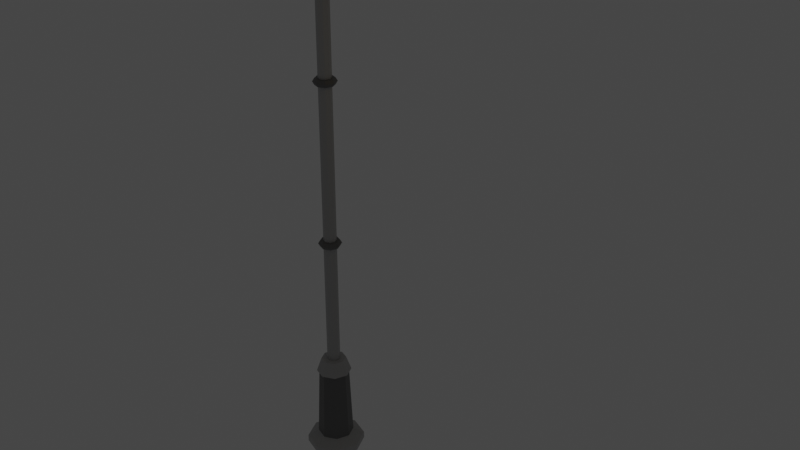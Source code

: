 # Source: Street_Lamp.blend  (saved by Blender 3.5.10; exported with 4.5.12 LTS)
import bpy
from mathutils import Matrix  # noqa: F401  (used for matrix-valued properties, if any)

bpy.ops.wm.read_factory_settings(use_empty=True)
scene = bpy.context.scene
scene.name = 'Scene'

# ---- collections
col_collection = bpy.data.collections.new('Collection'); scene.collection.children.link(col_collection)

# ---- materials (node trees are filled in below, after node groups)
mat_light_metal = bpy.data.materials.new('Light Metal')
mat_light_metal.use_transparent_shadow = False
mat_dark_metal = bpy.data.materials.new('Dark Metal')
mat_dark_metal.use_transparent_shadow = False
mat_light_material = bpy.data.materials.new('Light Material')
mat_light_material.use_transparent_shadow = False

# ---- material node trees
mat_light_metal.use_nodes = True; mat_light_metal.node_tree.nodes.clear()
_N = mat_light_metal.node_tree.nodes; _L = mat_light_metal.node_tree.links
n0 = _N.new('ShaderNodeBsdfPrincipled'); n0.name = 'Principled BSDF'; n0.location = (10, 300)
n0.distribution = 'GGX'
n0.subsurface_method = 'RANDOM_WALK_SKIN'
n0.inputs[0].default_value = (0.448, 0.448, 0.448, 1.0)
n0.inputs[3].default_value = 1.45
n0.inputs[27].default_value = (0.0, 0.0, 0.0, 1.0)
n0.inputs[28].default_value = 1.0
n1 = _N.new('ShaderNodeOutputMaterial'); n1.name = 'Material Output'; n1.location = (300, 300)
_L.new(n0.outputs[0], n1.inputs[0])
n1.is_active_output = True
mat_dark_metal.use_nodes = True; mat_dark_metal.node_tree.nodes.clear()
_N = mat_dark_metal.node_tree.nodes; _L = mat_dark_metal.node_tree.links
n0 = _N.new('ShaderNodeBsdfPrincipled'); n0.name = 'Principled BSDF'; n0.location = (10, 300)
n0.distribution = 'GGX'
n0.subsurface_method = 'RANDOM_WALK_SKIN'
n0.inputs[0].default_value = (0.1574, 0.1574, 0.1574, 1.0)
n0.inputs[3].default_value = 1.45
n0.inputs[27].default_value = (0.0, 0.0, 0.0, 1.0)
n0.inputs[28].default_value = 1.0
n1 = _N.new('ShaderNodeOutputMaterial'); n1.name = 'Material Output'; n1.location = (300, 300)
_L.new(n0.outputs[0], n1.inputs[0])
n1.is_active_output = True
mat_light_material.use_nodes = True; mat_light_material.node_tree.nodes.clear()
_N = mat_light_material.node_tree.nodes; _L = mat_light_material.node_tree.links
n0 = _N.new('ShaderNodeBsdfPrincipled'); n0.name = 'Principled BSDF'; n0.location = (10, 300)
n0.distribution = 'GGX'
n0.subsurface_method = 'RANDOM_WALK_SKIN'
n0.inputs[0].default_value = (0.8, 0.5585, 0.0, 1.0)
n0.inputs[3].default_value = 1.45
n0.inputs[13].default_value = 1.0
n0.inputs[27].default_value = (1.0, 0.6157, 0.0, 1.0)
n0.inputs[28].default_value = 1.0
n1 = _N.new('ShaderNodeOutputMaterial'); n1.name = 'Material Output'; n1.location = (300, 300)
_L.new(n0.outputs[0], n1.inputs[0])
n1.is_active_output = True

# ---- world
world_world = bpy.data.worlds.new('World'); scene.world = world_world
world_world.use_nodes = True; world_world.node_tree.nodes.clear()
_N = world_world.node_tree.nodes; _L = world_world.node_tree.links
n0 = _N.new('ShaderNodeOutputWorld'); n0.name = 'World Output'; n0.location = (300, 300)
n1 = _N.new('ShaderNodeBackground'); n1.name = 'Background'; n1.location = (10, 300)
n1.inputs[0].default_value = (0.05088, 0.05088, 0.05088, 1.0)
_L.new(n1.outputs[0], n0.inputs[0])
n0.is_active_output = True
world_world.color = (0.05088, 0.05088, 0.05088)
world_world.use_sun_shadow = False
world_world.sun_shadow_jitter_overblur = 0.0

# ---- lights
light_spot = bpy.data.lights.new('Spot', 'SPOT')
light_spot.color = (1.0, 1.0, 0.5929)
light_spot.transmission_factor = 0.0
light_spot.energy = 61.9
light_spot.shadow_maximum_resolution = 0.006
light_spot.use_absolute_resolution = True
light_spot.spot_size = 0.9529

# ---- meshes
me_cylinder = bpy.data.meshes.new('Cylinder')
me_cylinder.from_pydata([(0.0, 1.0, -1.0), (0.0, 1.0, 1.0), (0.7071, 0.7071, -1.0), (0.7071, 0.7071, 1.0), (1.0, 0.0, -1.0), (1.0, 0.0, 1.0), (0.7071, -0.7071, -1.0), (0.7071, -0.7071, 1.0), (0.0, -1.0, -1.0), (0.0, -1.0, 1.0), (-0.7071, -0.7071, -1.0), (-0.7071, -0.7071, 1.0), (-1.0, 0.0, -1.0), (-1.0, 0.0, 1.0), (-0.7071, 0.7071, -1.0), (-0.7071, 0.7071, 1.0)], [], [(0, 1, 3, 2), (2, 3, 5, 4), (4, 5, 7, 6), (6, 7, 9, 8), (8, 9, 11, 10), (10, 11, 13, 12), (3, 1, 15, 13, 11, 9, 7, 5), (12, 13, 15, 14), (14, 15, 1, 0), (0, 2, 4, 6, 8, 10, 12, 14)])
_uv = me_cylinder.uv_layers.new(name='UVMap')
_uv.uv.foreach_set('vector', [1.0, 0.5, 1.0, 1.0, 0.875, 1.0, 0.875, 0.5, 0.875, 0.5, 0.875, 1.0, 0.75, 1.0, 0.75, 0.5, 0.75, 0.5, 0.75, 1.0, 0.625, 1.0, 0.625, 0.5, 0.625, 0.5, 0.625, 1.0, 0.5, 1.0, 0.5, 0.5, 0.5, 0.5, 0.5, 1.0, 0.375, 1.0, 0.375, 0.5, 0.375, 0.5, 0.375, 1.0, 0.25, 1.0, 0.25, 0.5, 0.4197, 0.4197, 0.25, 0.49, 0.08029, 0.4197, 0.01, 0.25, 0.08029, 0.08029, 0.25, 0.01, 0.4197, 0.08029, 0.49, 0.25, 0.25, 0.5, 0.25, 1.0, 0.125, 1.0, 0.125, 0.5, 0.125, 0.5, 0.125, 1.0, 0.0, 1.0, 0.0, 0.5, 0.75, 0.49, 0.9197, 0.4197, 0.99, 0.25, 0.9197, 0.08029, 0.75, 0.01, 0.5803, 0.08029, 0.51, 0.25, 0.5803, 0.4197])
me_cylinder.materials.append(mat_light_metal)
me_cylinder.update()
me_cylinder_001 = bpy.data.meshes.new('Cylinder.001')
me_cylinder_001.from_pydata([(0.0, 0.8424, -1.0), (0.0, 0.8302, 1.0), (0.5957, 0.5957, -1.0), (0.5871, 0.5871, 1.0), (0.8424, 1.432e-09, -1.0), (0.8302, 1.543e-09, 1.0), (0.5957, -0.5957, -1.0), (0.5871, -0.5871, 1.0), (0.0, -0.8424, -1.0), (0.0, -0.8302, 1.0), (-0.5957, -0.5957, -1.0), (-0.5871, -0.5871, 1.0), (-0.8424, 1.432e-09, -1.0), (-0.8302, 1.543e-09, 1.0), (-0.5957, 0.5957, -1.0), (-0.5871, 0.5871, 1.0), (0.0, 1.0, 0.0), (0.7071, 0.7071, 0.0), (1.0, 0.0, 0.0), (0.7071, -0.7071, 0.0), (0.0, -1.0, 0.0), (-0.7071, -0.7071, 0.0), (-1.0, 0.0, 0.0), (-0.7071, 0.7071, 0.0)], [], [(16, 1, 3, 17), (17, 3, 5, 18), (18, 5, 7, 19), (19, 7, 9, 20), (20, 9, 11, 21), (21, 11, 13, 22), (3, 1, 15, 13, 11, 9, 7, 5), (22, 13, 15, 23), (23, 15, 1, 16), (0, 2, 4, 6, 8, 10, 12, 14), (14, 23, 16, 0), (12, 22, 23, 14), (10, 21, 22, 12), (8, 20, 21, 10), (6, 19, 20, 8), (4, 18, 19, 6), (2, 17, 18, 4), (0, 16, 17, 2)])
_uv = me_cylinder_001.uv_layers.new(name='UVMap')
_uv.uv.foreach_set('vector', [1.0, 0.75, 1.0, 1.0, 0.875, 1.0, 0.875, 0.75, 0.875, 0.75, 0.875, 1.0, 0.75, 1.0, 0.75, 0.75, 0.75, 0.75, 0.75, 1.0, 0.625, 1.0, 0.625, 0.75, 0.625, 0.75, 0.625, 1.0, 0.5, 1.0, 0.5, 0.75, 0.5, 0.75, 0.5, 1.0, 0.375, 1.0, 0.375, 0.75, 0.375, 0.75, 0.375, 1.0, 0.25, 1.0, 0.25, 0.75, 0.4197, 0.4197, 0.25, 0.49, 0.08029, 0.4197, 0.01, 0.25, 0.08029, 0.08029, 0.25, 0.01, 0.4197, 0.08029, 0.49, 0.25, 0.25, 0.75, 0.25, 1.0, 0.125, 1.0, 0.125, 0.75, 0.125, 0.75, 0.125, 1.0, 0.0, 1.0, 0.0, 0.75, 0.75, 0.49, 0.9197, 0.4197, 0.99, 0.25, 0.9197, 0.08029, 0.75, 0.01, 0.5803, 0.08029, 0.51, 0.25, 0.5803, 0.4197, 0.125, 0.5, 0.125, 0.75, 0.0, 0.75, 0.0, 0.5, 0.25, 0.5, 0.25, 0.75, 0.125, 0.75, 0.125, 0.5, 0.375, 0.5, 0.375, 0.75, 0.25, 0.75, 0.25, 0.5, 0.5, 0.5, 0.5, 0.75, 0.375, 0.75, 0.375, 0.5, 0.625, 0.5, 0.625, 0.75, 0.5, 0.75, 0.5, 0.5, 0.75, 0.5, 0.75, 0.75, 0.625, 0.75, 0.625, 0.5, 0.875, 0.5, 0.875, 0.75, 0.75, 0.75, 0.75, 0.5, 1.0, 0.5, 1.0, 0.75, 0.875, 0.75, 0.875, 0.5])
me_cylinder_001.materials.append(mat_dark_metal)
me_cylinder_001.update()
me_cylinder_002 = bpy.data.meshes.new('Cylinder.002')
me_cylinder_002.from_pydata([(0.0, 0.8424, -1.0), (0.0, 0.8302, 1.0), (0.5957, 0.5957, -1.0), (0.5871, 0.5871, 1.0), (0.8424, 1.432e-09, -1.0), (0.8302, 1.543e-09, 1.0), (0.5957, -0.5957, -1.0), (0.5871, -0.5871, 1.0), (0.0, -0.8424, -1.0), (0.0, -0.8302, 1.0), (-0.5957, -0.5957, -1.0), (-0.5871, -0.5871, 1.0), (-0.8424, 1.432e-09, -1.0), (-0.8302, 1.543e-09, 1.0), (-0.5957, 0.5957, -1.0), (-0.5871, 0.5871, 1.0), (0.0, 1.0, 0.0), (0.7071, 0.7071, 0.0), (1.0, 0.0, 0.0), (0.7071, -0.7071, 0.0), (0.0, -1.0, 0.0), (-0.7071, -0.7071, 0.0), (-1.0, 0.0, 0.0), (-0.7071, 0.7071, 0.0)], [], [(16, 1, 3, 17), (17, 3, 5, 18), (18, 5, 7, 19), (19, 7, 9, 20), (20, 9, 11, 21), (21, 11, 13, 22), (3, 1, 15, 13, 11, 9, 7, 5), (22, 13, 15, 23), (23, 15, 1, 16), (0, 2, 4, 6, 8, 10, 12, 14), (14, 23, 16, 0), (12, 22, 23, 14), (10, 21, 22, 12), (8, 20, 21, 10), (6, 19, 20, 8), (4, 18, 19, 6), (2, 17, 18, 4), (0, 16, 17, 2)])
_uv = me_cylinder_002.uv_layers.new(name='UVMap')
_uv.uv.foreach_set('vector', [1.0, 0.75, 1.0, 1.0, 0.875, 1.0, 0.875, 0.75, 0.875, 0.75, 0.875, 1.0, 0.75, 1.0, 0.75, 0.75, 0.75, 0.75, 0.75, 1.0, 0.625, 1.0, 0.625, 0.75, 0.625, 0.75, 0.625, 1.0, 0.5, 1.0, 0.5, 0.75, 0.5, 0.75, 0.5, 1.0, 0.375, 1.0, 0.375, 0.75, 0.375, 0.75, 0.375, 1.0, 0.25, 1.0, 0.25, 0.75, 0.4197, 0.4197, 0.25, 0.49, 0.08029, 0.4197, 0.01, 0.25, 0.08029, 0.08029, 0.25, 0.01, 0.4197, 0.08029, 0.49, 0.25, 0.25, 0.75, 0.25, 1.0, 0.125, 1.0, 0.125, 0.75, 0.125, 0.75, 0.125, 1.0, 0.0, 1.0, 0.0, 0.75, 0.75, 0.49, 0.9197, 0.4197, 0.99, 0.25, 0.9197, 0.08029, 0.75, 0.01, 0.5803, 0.08029, 0.51, 0.25, 0.5803, 0.4197, 0.125, 0.5, 0.125, 0.75, 0.0, 0.75, 0.0, 0.5, 0.25, 0.5, 0.25, 0.75, 0.125, 0.75, 0.125, 0.5, 0.375, 0.5, 0.375, 0.75, 0.25, 0.75, 0.25, 0.5, 0.5, 0.5, 0.5, 0.75, 0.375, 0.75, 0.375, 0.5, 0.625, 0.5, 0.625, 0.75, 0.5, 0.75, 0.5, 0.5, 0.75, 0.5, 0.75, 0.75, 0.625, 0.75, 0.625, 0.5, 0.875, 0.5, 0.875, 0.75, 0.75, 0.75, 0.75, 0.5, 1.0, 0.5, 1.0, 0.75, 0.875, 0.75, 0.875, 0.5])
me_cylinder_002.materials.append(mat_dark_metal)
me_cylinder_002.update()
me_cylinder_003 = bpy.data.meshes.new('Cylinder.003')
me_cylinder_003.from_pydata([(0.0, 1.0, -1.0), (0.0, 1.0, 1.0), (0.7071, 0.7071, -1.0), (0.7071, 0.7071, 1.0), (1.0, 0.0, -1.0), (1.0, 0.0, 1.0), (0.7071, -0.7071, -1.0), (0.7071, -0.7071, 1.0), (0.0, -1.0, -1.0), (0.0, -1.0, 1.0), (-0.7071, -0.7071, -1.0), (-0.7071, -0.7071, 1.0), (-1.0, 0.0, -1.0), (-1.0, 0.0, 1.0), (-0.7071, 0.7071, -1.0), (-0.7071, 0.7071, 1.0)], [], [(0, 1, 3, 2), (2, 3, 5, 4), (4, 5, 7, 6), (6, 7, 9, 8), (8, 9, 11, 10), (10, 11, 13, 12), (3, 1, 15, 13, 11, 9, 7, 5), (12, 13, 15, 14), (14, 15, 1, 0), (0, 2, 4, 6, 8, 10, 12, 14)])
_uv = me_cylinder_003.uv_layers.new(name='UVMap')
_uv.uv.foreach_set('vector', [1.0, 0.5, 1.0, 1.0, 0.875, 1.0, 0.875, 0.5, 0.875, 0.5, 0.875, 1.0, 0.75, 1.0, 0.75, 0.5, 0.75, 0.5, 0.75, 1.0, 0.625, 1.0, 0.625, 0.5, 0.625, 0.5, 0.625, 1.0, 0.5, 1.0, 0.5, 0.5, 0.5, 0.5, 0.5, 1.0, 0.375, 1.0, 0.375, 0.5, 0.375, 0.5, 0.375, 1.0, 0.25, 1.0, 0.25, 0.5, 0.4197, 0.4197, 0.25, 0.49, 0.08029, 0.4197, 0.01, 0.25, 0.08029, 0.08029, 0.25, 0.01, 0.4197, 0.08029, 0.49, 0.25, 0.25, 0.5, 0.25, 1.0, 0.125, 1.0, 0.125, 0.5, 0.125, 0.5, 0.125, 1.0, 0.0, 1.0, 0.0, 0.5, 0.75, 0.49, 0.9197, 0.4197, 0.99, 0.25, 0.9197, 0.08029, 0.75, 0.01, 0.5803, 0.08029, 0.51, 0.25, 0.5803, 0.4197])
me_cylinder_003.materials.append(mat_dark_metal)
me_cylinder_003.update()
me_cylinder_004 = bpy.data.meshes.new('Cylinder.004')
me_cylinder_004.from_pydata([(0.0, 1.0, -1.0), (0.0, 1.0, 1.0), (0.7071, 0.7071, -1.0), (0.7071, 0.7071, 1.0), (1.0, 0.0, -1.0), (1.0, 0.0, 1.0), (0.7071, -0.7071, -1.0), (0.7071, -0.7071, 1.0), (0.0, -1.0, -1.0), (0.0, -1.0, 1.0), (-0.7071, -0.7071, -1.0), (-0.7071, -0.7071, 1.0), (-1.0, 0.0, -1.0), (-1.0, 0.0, 1.0), (-0.7071, 0.7071, -1.0), (-0.7071, 0.7071, 1.0)], [], [(0, 1, 3, 2), (2, 3, 5, 4), (4, 5, 7, 6), (6, 7, 9, 8), (8, 9, 11, 10), (10, 11, 13, 12), (3, 1, 15, 13, 11, 9, 7, 5), (12, 13, 15, 14), (14, 15, 1, 0), (0, 2, 4, 6, 8, 10, 12, 14)])
_uv = me_cylinder_004.uv_layers.new(name='UVMap')
_uv.uv.foreach_set('vector', [1.0, 0.5, 1.0, 1.0, 0.875, 1.0, 0.875, 0.5, 0.875, 0.5, 0.875, 1.0, 0.75, 1.0, 0.75, 0.5, 0.75, 0.5, 0.75, 1.0, 0.625, 1.0, 0.625, 0.5, 0.625, 0.5, 0.625, 1.0, 0.5, 1.0, 0.5, 0.5, 0.5, 0.5, 0.5, 1.0, 0.375, 1.0, 0.375, 0.5, 0.375, 0.5, 0.375, 1.0, 0.25, 1.0, 0.25, 0.5, 0.4197, 0.4197, 0.25, 0.49, 0.08029, 0.4197, 0.01, 0.25, 0.08029, 0.08029, 0.25, 0.01, 0.4197, 0.08029, 0.49, 0.25, 0.25, 0.5, 0.25, 1.0, 0.125, 1.0, 0.125, 0.5, 0.125, 0.5, 0.125, 1.0, 0.0, 1.0, 0.0, 0.5, 0.75, 0.49, 0.9197, 0.4197, 0.99, 0.25, 0.9197, 0.08029, 0.75, 0.01, 0.5803, 0.08029, 0.51, 0.25, 0.5803, 0.4197])
me_cylinder_004.materials.append(mat_dark_metal)
me_cylinder_004.update()
me_cylinder_005 = bpy.data.meshes.new('Cylinder.005')
me_cylinder_005.from_pydata([(0.0, 1.0, -1.0), (-9.378e-08, 0.6066, 1.0), (0.7071, 0.7071, -1.0), (0.429, 0.429, 1.0), (1.0, 0.0, -1.0), (0.6066, 0.0, 1.0), (0.7071, -0.7071, -1.0), (0.429, -0.429, 1.0), (0.0, -1.0, -1.0), (-9.378e-08, -0.6066, 1.0), (-0.7071, -0.7071, -1.0), (-0.429, -0.429, 1.0), (-1.0, 0.0, -1.0), (-0.6066, 0.0, 1.0), (-0.7071, 0.7071, -1.0), (-0.429, 0.429, 1.0), (0.0, 1.0, 0.0), (0.7071, 0.7071, 0.0), (1.0, 0.0, 0.0), (0.7071, -0.7071, 0.0), (0.0, -1.0, 0.0), (-0.7071, -0.7071, 0.0), (-1.0, 0.0, 0.0), (-0.7071, 0.7071, 0.0)], [], [(16, 1, 3, 17), (17, 3, 5, 18), (18, 5, 7, 19), (19, 7, 9, 20), (20, 9, 11, 21), (21, 11, 13, 22), (3, 1, 15, 13, 11, 9, 7, 5), (22, 13, 15, 23), (23, 15, 1, 16), (0, 2, 4, 6, 8, 10, 12, 14), (14, 23, 16, 0), (12, 22, 23, 14), (10, 21, 22, 12), (8, 20, 21, 10), (6, 19, 20, 8), (4, 18, 19, 6), (2, 17, 18, 4), (0, 16, 17, 2)])
_uv = me_cylinder_005.uv_layers.new(name='UVMap')
_uv.uv.foreach_set('vector', [1.0, 0.75, 1.0, 1.0, 0.875, 1.0, 0.875, 0.75, 0.875, 0.75, 0.875, 1.0, 0.75, 1.0, 0.75, 0.75, 0.75, 0.75, 0.75, 1.0, 0.625, 1.0, 0.625, 0.75, 0.625, 0.75, 0.625, 1.0, 0.5, 1.0, 0.5, 0.75, 0.5, 0.75, 0.5, 1.0, 0.375, 1.0, 0.375, 0.75, 0.375, 0.75, 0.375, 1.0, 0.25, 1.0, 0.25, 0.75, 0.4197, 0.4197, 0.25, 0.49, 0.08029, 0.4197, 0.01, 0.25, 0.08029, 0.08029, 0.25, 0.01, 0.4197, 0.08029, 0.49, 0.25, 0.25, 0.75, 0.25, 1.0, 0.125, 1.0, 0.125, 0.75, 0.125, 0.75, 0.125, 1.0, 0.0, 1.0, 0.0, 0.75, 0.75, 0.49, 0.9197, 0.4197, 0.99, 0.25, 0.9197, 0.08029, 0.75, 0.01, 0.5803, 0.08029, 0.51, 0.25, 0.5803, 0.4197, 0.125, 0.5, 0.125, 0.75, 0.0, 0.75, 0.0, 0.5, 0.25, 0.5, 0.25, 0.75, 0.125, 0.75, 0.125, 0.5, 0.375, 0.5, 0.375, 0.75, 0.25, 0.75, 0.25, 0.5, 0.5, 0.5, 0.5, 0.75, 0.375, 0.75, 0.375, 0.5, 0.625, 0.5, 0.625, 0.75, 0.5, 0.75, 0.5, 0.5, 0.75, 0.5, 0.75, 0.75, 0.625, 0.75, 0.625, 0.5, 0.875, 0.5, 0.875, 0.75, 0.75, 0.75, 0.75, 0.5, 1.0, 0.5, 1.0, 0.75, 0.875, 0.75, 0.875, 0.5])
me_cylinder_005.materials.append(mat_light_metal)
me_cylinder_005.update()
me_cylinder_006 = bpy.data.meshes.new('Cylinder.006')
me_cylinder_006.from_pydata([(0.0, 2.319, -1.0), (0.0, 2.81, 1.0), (1.64, 1.64, -1.0), (1.987, 1.987, 1.0), (2.319, 1.068e-08, -1.0), (2.81, 1.465e-08, 1.0), (1.64, -1.64, -1.0), (1.987, -1.987, 1.0), (0.0, -2.319, -1.0), (0.0, -2.81, 1.0), (-1.64, -1.64, -1.0), (-1.987, -1.987, 1.0), (-2.319, 1.068e-08, -1.0), (-2.81, 1.465e-08, 1.0), (-1.64, 1.64, -1.0), (-1.987, 1.987, 1.0)], [], [(0, 1, 3, 2), (2, 3, 5, 4), (4, 5, 7, 6), (6, 7, 9, 8), (8, 9, 11, 10), (10, 11, 13, 12), (3, 1, 15, 13, 11, 9, 7, 5), (12, 13, 15, 14), (14, 15, 1, 0), (0, 2, 4, 6, 8, 10, 12, 14)])
_uv = me_cylinder_006.uv_layers.new(name='UVMap')
_uv.uv.foreach_set('vector', [1.0, 0.5, 1.0, 1.0, 0.875, 1.0, 0.875, 0.5, 0.875, 0.5, 0.875, 1.0, 0.75, 1.0, 0.75, 0.5, 0.75, 0.5, 0.75, 1.0, 0.625, 1.0, 0.625, 0.5, 0.625, 0.5, 0.625, 1.0, 0.5, 1.0, 0.5, 0.5, 0.5, 0.5, 0.5, 1.0, 0.375, 1.0, 0.375, 0.5, 0.375, 0.5, 0.375, 1.0, 0.25, 1.0, 0.25, 0.5, 0.4197, 0.4197, 0.25, 0.49, 0.08029, 0.4197, 0.01, 0.25, 0.08029, 0.08029, 0.25, 0.01, 0.4197, 0.08029, 0.49, 0.25, 0.25, 0.5, 0.25, 1.0, 0.125, 1.0, 0.125, 0.5, 0.125, 0.5, 0.125, 1.0, 0.0, 1.0, 0.0, 0.5, 0.75, 0.49, 0.9197, 0.4197, 0.99, 0.25, 0.9197, 0.08029, 0.75, 0.01, 0.5803, 0.08029, 0.51, 0.25, 0.5803, 0.4197])
me_cylinder_006.materials.append(mat_dark_metal)
me_cylinder_006.update()
me_cylinder_007 = bpy.data.meshes.new('Cylinder.007')
me_cylinder_007.from_pydata([(0.0, 1.0, -0.9086), (-2.76e-07, 0.7106, 1.0), (0.7071, 0.7071, -0.9086), (0.5025, 0.5025, 1.0), (1.0, 0.0, -0.9086), (0.7106, 3.453e-09, 1.0), (0.7071, -0.7071, -0.9086), (0.5025, -0.5025, 1.0), (0.0, -1.0, -0.9086), (-2.76e-07, -0.7106, 1.0), (-0.7071, -0.7071, -0.9086), (-0.5025, -0.5025, 1.0), (-1.0, 0.0, -0.9086), (-0.7106, 3.453e-09, 1.0), (-0.7071, 0.7071, -0.9086), (-0.5025, 0.5025, 1.0)], [], [(0, 1, 3, 2), (2, 3, 5, 4), (4, 5, 7, 6), (6, 7, 9, 8), (8, 9, 11, 10), (10, 11, 13, 12), (3, 1, 15, 13, 11, 9, 7, 5), (12, 13, 15, 14), (14, 15, 1, 0), (0, 2, 4, 6, 8, 10, 12, 14)])
_uv = me_cylinder_007.uv_layers.new(name='UVMap')
_uv.uv.foreach_set('vector', [1.0, 0.5, 1.0, 1.0, 0.875, 1.0, 0.875, 0.5, 0.875, 0.5, 0.875, 1.0, 0.75, 1.0, 0.75, 0.5, 0.75, 0.5, 0.75, 1.0, 0.625, 1.0, 0.625, 0.5, 0.625, 0.5, 0.625, 1.0, 0.5, 1.0, 0.5, 0.5, 0.5, 0.5, 0.5, 1.0, 0.375, 1.0, 0.375, 0.5, 0.375, 0.5, 0.375, 1.0, 0.25, 1.0, 0.25, 0.5, 0.4197, 0.4197, 0.25, 0.49, 0.08029, 0.4197, 0.01, 0.25, 0.08029, 0.08029, 0.25, 0.01, 0.4197, 0.08029, 0.49, 0.25, 0.25, 0.5, 0.25, 1.0, 0.125, 1.0, 0.125, 0.5, 0.125, 0.5, 0.125, 1.0, 0.0, 1.0, 0.0, 0.5, 0.75, 0.49, 0.9197, 0.4197, 0.99, 0.25, 0.9197, 0.08029, 0.75, 0.01, 0.5803, 0.08029, 0.51, 0.25, 0.5803, 0.4197])
me_cylinder_007.materials.append(mat_light_metal)
me_cylinder_007.update()
me_cylinder_008 = bpy.data.meshes.new('Cylinder.008')
me_cylinder_008.from_pydata([(0.0, 1.0, -1.0), (0.0, 1.0, 1.0), (0.7071, 0.7071, -1.0), (0.7071, 0.7071, 1.0), (1.0, 0.0, -1.0), (1.0, 0.0, 1.0), (0.7071, -0.7071, -1.0), (0.7071, -0.7071, 1.0), (0.0, -1.0, -1.0), (0.0, -1.0, 1.0), (-0.7071, -0.7071, -1.0), (-0.7071, -0.7071, 1.0), (-1.0, 0.0, -1.0), (-1.0, 0.0, 1.0), (-0.7071, 0.7071, -1.0), (-0.7071, 0.7071, 1.0)], [], [(0, 1, 3, 2), (2, 3, 5, 4), (4, 5, 7, 6), (6, 7, 9, 8), (8, 9, 11, 10), (10, 11, 13, 12), (3, 1, 15, 13, 11, 9, 7, 5), (12, 13, 15, 14), (14, 15, 1, 0), (0, 2, 4, 6, 8, 10, 12, 14)])
_uv = me_cylinder_008.uv_layers.new(name='UVMap')
_uv.uv.foreach_set('vector', [1.0, 0.5, 1.0, 1.0, 0.875, 1.0, 0.875, 0.5, 0.875, 0.5, 0.875, 1.0, 0.75, 1.0, 0.75, 0.5, 0.75, 0.5, 0.75, 1.0, 0.625, 1.0, 0.625, 0.5, 0.625, 0.5, 0.625, 1.0, 0.5, 1.0, 0.5, 0.5, 0.5, 0.5, 0.5, 1.0, 0.375, 1.0, 0.375, 0.5, 0.375, 0.5, 0.375, 1.0, 0.25, 1.0, 0.25, 0.5, 0.4197, 0.4197, 0.25, 0.49, 0.08029, 0.4197, 0.01, 0.25, 0.08029, 0.08029, 0.25, 0.01, 0.4197, 0.08029, 0.49, 0.25, 0.25, 0.5, 0.25, 1.0, 0.125, 1.0, 0.125, 0.5, 0.125, 0.5, 0.125, 1.0, 0.0, 1.0, 0.0, 0.5, 0.75, 0.49, 0.9197, 0.4197, 0.99, 0.25, 0.9197, 0.08029, 0.75, 0.01, 0.5803, 0.08029, 0.51, 0.25, 0.5803, 0.4197])
me_cylinder_008.materials.append(mat_dark_metal)
me_cylinder_008.update()
me_cylinder_009 = bpy.data.meshes.new('Cylinder.009')
me_cylinder_009.from_pydata([(1.979e-07, 0.5869, -0.5967), (4.22e-09, 0.9911, 1.0), (0.415, 0.415, -0.5967), (0.7008, 0.7008, 1.0), (0.5869, -3.405e-09, -0.5967), (0.9911, -7.296e-11, 1.0), (0.415, -0.415, -0.5967), (0.7008, -0.7008, 1.0), (1.979e-07, -0.5869, -0.5967), (4.22e-09, -0.9911, 1.0), (-0.415, -0.415, -0.5967), (-0.7008, -0.7008, 1.0), (-0.5869, -3.405e-09, -0.5967), (-0.9911, -7.296e-11, 1.0), (-0.415, 0.415, -0.5967), (-0.7008, 0.7008, 1.0)], [], [(0, 1, 3, 2), (2, 3, 5, 4), (4, 5, 7, 6), (6, 7, 9, 8), (8, 9, 11, 10), (10, 11, 13, 12), (3, 1, 15, 13, 11, 9, 7, 5), (12, 13, 15, 14), (14, 15, 1, 0), (0, 2, 4, 6, 8, 10, 12, 14)])
_uv = me_cylinder_009.uv_layers.new(name='UVMap')
_uv.uv.foreach_set('vector', [1.0, 0.5, 1.0, 1.0, 0.875, 1.0, 0.875, 0.5, 0.875, 0.5, 0.875, 1.0, 0.75, 1.0, 0.75, 0.5, 0.75, 0.5, 0.75, 1.0, 0.625, 1.0, 0.625, 0.5, 0.625, 0.5, 0.625, 1.0, 0.5, 1.0, 0.5, 0.5, 0.5, 0.5, 0.5, 1.0, 0.375, 1.0, 0.375, 0.5, 0.375, 0.5, 0.375, 1.0, 0.25, 1.0, 0.25, 0.5, 0.4197, 0.4197, 0.25, 0.49, 0.08029, 0.4197, 0.01, 0.25, 0.08029, 0.08029, 0.25, 0.01, 0.4197, 0.08029, 0.49, 0.25, 0.25, 0.5, 0.25, 1.0, 0.125, 1.0, 0.125, 0.5, 0.125, 0.5, 0.125, 1.0, 0.0, 1.0, 0.0, 0.5, 0.75, 0.49, 0.9197, 0.4197, 0.99, 0.25, 0.9197, 0.08029, 0.75, 0.01, 0.5803, 0.08029, 0.51, 0.25, 0.5803, 0.4197])
me_cylinder_009.materials.append(mat_light_metal)
me_cylinder_009.update()
me_cylinder_010 = bpy.data.meshes.new('Cylinder.010')
me_cylinder_010.from_pydata([(0.0, 1.0, -1.0), (7.718e-09, 0.9405, 1.0), (0.7071, 0.7071, -1.0), (0.6659, 0.665, 1.066), (1.0, 0.0, -1.0), (0.9418, -5.188e-10, 1.093), (0.7071, -0.7071, -1.0), (0.6659, -0.665, 1.066), (0.0, -1.0, -1.0), (7.718e-09, -0.9405, 1.0), (-0.7071, -0.7071, -1.0), (-0.6659, -0.665, 0.9342), (-1.0, 0.0, -1.0), (-0.9418, -5.188e-10, 0.907), (-0.7071, 0.7071, -1.0), (-0.6659, 0.665, 0.9342), (0.0, 1.0, 0.6629), (0.7071, 0.7071, 0.6629), (1.0, 0.0, 0.6629), (0.7071, -0.7071, 0.6629), (0.0, -1.0, 0.6629), (-0.7071, -0.7071, 0.6629), (-1.0, 0.0, 0.6629), (-0.7071, 0.7071, 0.6629)], [], [(16, 1, 3, 17), (17, 3, 5, 18), (18, 5, 7, 19), (19, 7, 9, 20), (20, 9, 11, 21), (21, 11, 13, 22), (3, 1, 15, 13, 11, 9, 7, 5), (22, 13, 15, 23), (23, 15, 1, 16), (0, 2, 4, 6, 8, 10, 12, 14), (14, 23, 16, 0), (12, 22, 23, 14), (10, 21, 22, 12), (8, 20, 21, 10), (6, 19, 20, 8), (4, 18, 19, 6), (2, 17, 18, 4), (0, 16, 17, 2)])
_uv = me_cylinder_010.uv_layers.new(name='UVMap')
_uv.uv.foreach_set('vector', [1.0, 0.9157, 1.0, 1.0, 0.875, 1.0, 0.875, 0.9157, 0.875, 0.9157, 0.875, 1.0, 0.75, 1.0, 0.75, 0.9157, 0.75, 0.9157, 0.75, 1.0, 0.625, 1.0, 0.625, 0.9157, 0.625, 0.9157, 0.625, 1.0, 0.5, 1.0, 0.5, 0.9157, 0.5, 0.9157, 0.5, 1.0, 0.375, 1.0, 0.375, 0.9157, 0.375, 0.9157, 0.375, 1.0, 0.25, 1.0, 0.25, 0.9157, 0.4197, 0.4197, 0.25, 0.49, 0.08029, 0.4197, 0.01, 0.25, 0.08029, 0.08029, 0.25, 0.01, 0.4197, 0.08029, 0.49, 0.25, 0.25, 0.9157, 0.25, 1.0, 0.125, 1.0, 0.125, 0.9157, 0.125, 0.9157, 0.125, 1.0, 0.0, 1.0, 0.0, 0.9157, 0.75, 0.49, 0.9197, 0.4197, 0.99, 0.25, 0.9197, 0.08029, 0.75, 0.01, 0.5803, 0.08029, 0.51, 0.25, 0.5803, 0.4197, 0.125, 0.5, 0.125, 0.9157, 0.0, 0.9157, 0.0, 0.5, 0.25, 0.5, 0.25, 0.9157, 0.125, 0.9157, 0.125, 0.5, 0.375, 0.5, 0.375, 0.9157, 0.25, 0.9157, 0.25, 0.5, 0.5, 0.5, 0.5, 0.9157, 0.375, 0.9157, 0.375, 0.5, 0.625, 0.5, 0.625, 0.9157, 0.5, 0.9157, 0.5, 0.5, 0.75, 0.5, 0.75, 0.9157, 0.625, 0.9157, 0.625, 0.5, 0.875, 0.5, 0.875, 0.9157, 0.75, 0.9157, 0.75, 0.5, 1.0, 0.5, 1.0, 0.9157, 0.875, 0.9157, 0.875, 0.5])
me_cylinder_010.materials.append(mat_light_material)
me_cylinder_010.update()
me_cylinder_011 = bpy.data.meshes.new('Cylinder.011')
me_cylinder_011.from_pydata([(0.0, 1.0, -1.0), (0.0, 1.0, 1.0), (0.7071, 0.7071, -1.0), (0.7071, 0.7071, 1.0), (1.0, 0.0, -1.0), (1.0, 0.0, 1.0), (0.7071, -0.7071, -1.0), (0.7071, -0.7071, 1.0), (0.0, -1.0, -1.0), (0.0, -1.0, 1.0), (-0.7071, -0.7071, -1.0), (-0.7071, -0.7071, 1.0), (-1.0, 0.0, -1.0), (-1.0, 0.0, 1.0), (-0.7071, 0.7071, -1.0), (-0.7071, 0.7071, 1.0)], [], [(0, 1, 3, 2), (2, 3, 5, 4), (4, 5, 7, 6), (6, 7, 9, 8), (8, 9, 11, 10), (10, 11, 13, 12), (3, 1, 15, 13, 11, 9, 7, 5), (12, 13, 15, 14), (14, 15, 1, 0), (0, 2, 4, 6, 8, 10, 12, 14)])
_uv = me_cylinder_011.uv_layers.new(name='UVMap')
_uv.uv.foreach_set('vector', [1.0, 0.5, 1.0, 1.0, 0.875, 1.0, 0.875, 0.5, 0.875, 0.5, 0.875, 1.0, 0.75, 1.0, 0.75, 0.5, 0.75, 0.5, 0.75, 1.0, 0.625, 1.0, 0.625, 0.5, 0.625, 0.5, 0.625, 1.0, 0.5, 1.0, 0.5, 0.5, 0.5, 0.5, 0.5, 1.0, 0.375, 1.0, 0.375, 0.5, 0.375, 0.5, 0.375, 1.0, 0.25, 1.0, 0.25, 0.5, 0.4197, 0.4197, 0.25, 0.49, 0.08029, 0.4197, 0.01, 0.25, 0.08029, 0.08029, 0.25, 0.01, 0.4197, 0.08029, 0.49, 0.25, 0.25, 0.5, 0.25, 1.0, 0.125, 1.0, 0.125, 0.5, 0.125, 0.5, 0.125, 1.0, 0.0, 1.0, 0.0, 0.5, 0.75, 0.49, 0.9197, 0.4197, 0.99, 0.25, 0.9197, 0.08029, 0.75, 0.01, 0.5803, 0.08029, 0.51, 0.25, 0.5803, 0.4197])
me_cylinder_011.materials.append(mat_light_metal)
me_cylinder_011.update()

# ---- objects
ob_cylinder = bpy.data.objects.new('Cylinder', me_cylinder)
ob_cylinder_001 = bpy.data.objects.new('Cylinder.001', me_cylinder_001)
ob_cylinder_002 = bpy.data.objects.new('Cylinder.002', me_cylinder_002)
ob_cylinder_003 = bpy.data.objects.new('Cylinder.003', me_cylinder_003)
ob_cylinder_004 = bpy.data.objects.new('Cylinder.004', me_cylinder_004)
ob_cylinder_005 = bpy.data.objects.new('Cylinder.005', me_cylinder_005)
ob_cylinder_006 = bpy.data.objects.new('Cylinder.006', me_cylinder_006)
ob_cylinder_007 = bpy.data.objects.new('Cylinder.007', me_cylinder_007)
ob_cylinder_008 = bpy.data.objects.new('Cylinder.008', me_cylinder_008)
ob_cylinder_009 = bpy.data.objects.new('Cylinder.009', me_cylinder_009)
ob_cylinder_010 = bpy.data.objects.new('Cylinder.010', me_cylinder_010)
ob_cylinder_011 = bpy.data.objects.new('Cylinder.011', me_cylinder_011)
ob_spot = bpy.data.objects.new('Spot', light_spot)

# ---- transforms, parenting, visibility, modifiers, constraints
ob_cylinder.location = (-0.7807, 0.0, 2.782)
ob_cylinder.scale = (-0.05755, -0.05755, 2.156)
ob_cylinder_001.location = (-0.7807, 0.0, 2.083)
ob_cylinder_001.scale = (-0.1025, -0.1025, 0.02834)
ob_cylinder_002.location = (-0.7807, 0.0, 3.537)
ob_cylinder_002.scale = (-0.1025, -0.1025, 0.02834)
ob_cylinder_003.location = (-0.7807, 0.0, 4.542)
ob_cylinder_003.scale = (-0.07929, -0.07929, 0.1483)
ob_cylinder_004.location = (-0.7807, 0.0, 4.939)
ob_cylinder_004.scale = (-0.07929, -0.07929, 0.07232)
ob_cylinder_005.location = (-0.7807, 0.0, 0.06339)
ob_cylinder_005.scale = (-0.2599, -0.2599, 0.05961)
ob_cylinder_006.location = (-0.7807, 0.0, 0.4491)
ob_cylinder_006.scale = (-0.05755, -0.05755, -0.3518)
ob_cylinder_007.location = (-0.7807, 0.0, 0.848)
ob_cylinder_007.scale = (-0.1561, -0.1561, 0.06766)
ob_cylinder_008.location = (0.7206, 0.0, 4.845)
ob_cylinder_008.rotation_euler = (0.0, -0.1478, 0.0)
ob_cylinder_008.scale = (-0.3057, -0.226, -0.04849)
ob_cylinder_009.location = (0.7069, 0.0, 4.937)
ob_cylinder_009.rotation_euler = (0.0, -0.1478, 0.0)
ob_cylinder_009.scale = (-0.3057, -0.226, -0.04849)
ob_cylinder_010.location = (0.7288, 0.0, 4.773)
ob_cylinder_010.rotation_euler = (0.0, -0.1478, 0.0)
ob_cylinder_010.scale = (-0.2891, -0.2136, -0.02693)
ob_cylinder_011.location = (-0.145, 0.0, 4.689)
ob_cylinder_011.rotation_euler = (0.0, 1.396, 0.0)
ob_cylinder_011.scale = (-0.05371, -0.05388, 0.6174)
ob_spot.location = (0.7482, 0.0, 4.771)
ob_spot.rotation_euler = (0.0, -0.3491, 0.0)

# ---- collection membership
col_collection.objects.link(ob_cylinder)
col_collection.objects.link(ob_cylinder_001)
col_collection.objects.link(ob_cylinder_002)
col_collection.objects.link(ob_cylinder_003)
col_collection.objects.link(ob_cylinder_004)
col_collection.objects.link(ob_cylinder_005)
col_collection.objects.link(ob_cylinder_006)
col_collection.objects.link(ob_cylinder_007)
col_collection.objects.link(ob_cylinder_008)
col_collection.objects.link(ob_cylinder_009)
col_collection.objects.link(ob_cylinder_010)
col_collection.objects.link(ob_cylinder_011)
col_collection.objects.link(ob_spot)

# ---- scene / render settings (as saved in the file)
scene.frame_start = 1; scene.frame_end = 250; scene.frame_set(1)
scene.render.engine = 'BLENDER_EEVEE_NEXT'
scene.cycles.sampling_pattern = 'TABULATED_SOBOL'
scene.view_settings.view_transform = 'Filmic'
bpy.context.view_layer.update()

# ---- added for rendering (the .blend has no active camera): camera
cam_auto = bpy.data.cameras.new('AutoCamera')
cam_auto.lens = 50.0
cam_auto.sensor_width = 36.0
cam_auto.clip_end = 1000.0
ob_auto_camera = bpy.data.objects.new('AutoCamera', cam_auto)
scene.collection.objects.link(ob_auto_camera)
ob_auto_camera.location = (5.03166, -6.04424, 6.53718)
ob_auto_camera.rotation_euler = (1.09748, -7.21219e-08, 0.694738)
scene.camera = ob_auto_camera
bpy.context.view_layer.update()
